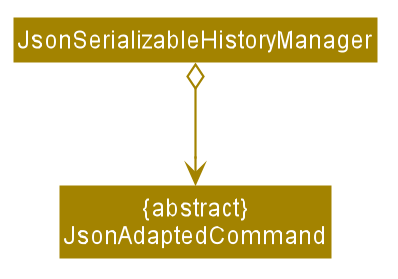

The diagram above was rendered by PlantUML. Its source (embedded in the PNG):
@startuml








skinparam BackgroundColor #FFFFFFF

skinparam Shadowing false

skinparam Class {
    FontColor #FFFFFF
    BorderThickness 1
    BorderColor #FFFFFF
    StereotypeFontColor #FFFFFF
    FontName Arial
}

skinparam Actor {
    BorderColor #000000
    Color #000000
    FontName Arial
}

skinparam Sequence {
    MessageAlign center
    BoxFontSize 15
    BoxPadding 0
    BoxFontColor #FFFFFF
    FontName Arial
}

skinparam Participant {
    FontColor #FFFFFFF
    Padding 20
}

skinparam MinClassWidth 50
skinparam ParticipantPadding 10
skinparam Shadowing false
skinparam DefaultTextAlignment center
skinparam packageStyle Rectangle

hide footbox
hide members
hide circle
skinparam arrowThickness 1.1
skinparam arrowColor #A38300
skinparam classBackgroundColor #A38300

Class JsonSerializableHistoryManager
Class "{abstract}\nJsonAdaptedCommand"

JsonSerializableHistoryManager o-down-> "{abstract}\nJsonAdaptedCommand"

@enduml